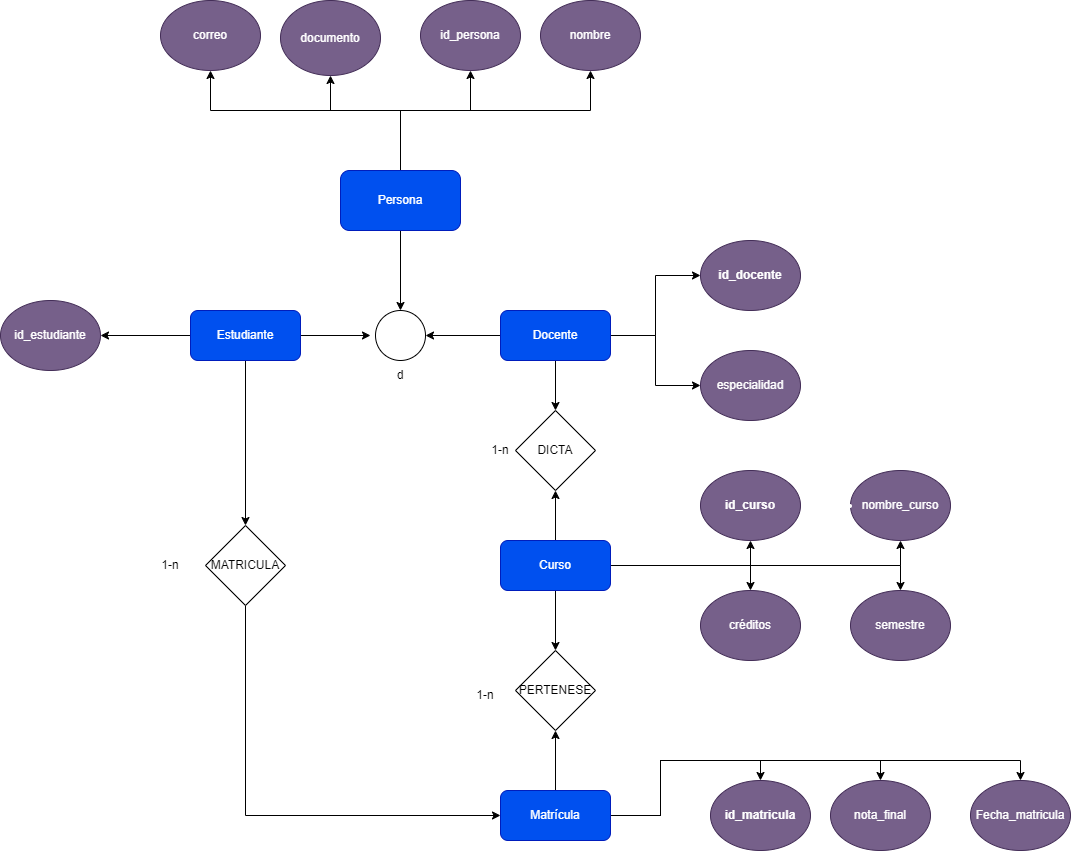

The diagram above was exported from draw.io. Its source (the exported page's mxGraphModel, read from the mxfile embedded in the PNG):
<mxGraphModel dx="2363" dy="1357" grid="1" gridSize="10" guides="1" tooltips="1" connect="1" arrows="1" fold="1" page="1" pageScale="1" pageWidth="1920" pageHeight="1080" math="0" shadow="0">
  <root>
    <mxCell id="0" />
    <mxCell id="1" parent="0" />
    <mxCell id="VfVAglVgnAJ1QlN0Wk1E-38" edge="1" parent="1" source="VfVAglVgnAJ1QlN0Wk1E-1" style="edgeStyle=orthogonalEdgeStyle;rounded=0;orthogonalLoop=1;jettySize=auto;html=1;entryX=1;entryY=0.5;entryDx=0;entryDy=0;" target="VfVAglVgnAJ1QlN0Wk1E-14">
      <mxGeometry relative="1" as="geometry" />
    </mxCell>
    <mxCell id="VfVAglVgnAJ1QlN0Wk1E-39" edge="1" parent="1" source="VfVAglVgnAJ1QlN0Wk1E-1" style="edgeStyle=orthogonalEdgeStyle;rounded=0;orthogonalLoop=1;jettySize=auto;html=1;entryX=0.5;entryY=0;entryDx=0;entryDy=0;" target="VfVAglVgnAJ1QlN0Wk1E-37">
      <mxGeometry relative="1" as="geometry" />
    </mxCell>
    <mxCell id="VfVAglVgnAJ1QlN0Wk1E-48" edge="1" parent="1" source="VfVAglVgnAJ1QlN0Wk1E-1" style="edgeStyle=orthogonalEdgeStyle;rounded=0;orthogonalLoop=1;jettySize=auto;html=1;">
      <mxGeometry relative="1" as="geometry">
        <mxPoint x="795" y="450" as="targetPoint" />
      </mxGeometry>
    </mxCell>
    <mxCell id="VfVAglVgnAJ1QlN0Wk1E-1" parent="1" style="rounded=1;whiteSpace=wrap;html=1;fillColor=#0050ef;fontColor=#ffffff;strokeColor=#001DBC;" value="Estudiante" vertex="1">
      <mxGeometry height="50" width="110" x="615" y="425" as="geometry" />
    </mxCell>
    <mxCell id="VfVAglVgnAJ1QlN0Wk1E-20" edge="1" parent="1" source="VfVAglVgnAJ1QlN0Wk1E-2" style="edgeStyle=orthogonalEdgeStyle;rounded=0;orthogonalLoop=1;jettySize=auto;html=1;entryX=0;entryY=0.5;entryDx=0;entryDy=0;" target="VfVAglVgnAJ1QlN0Wk1E-17">
      <mxGeometry relative="1" as="geometry" />
    </mxCell>
    <mxCell id="VfVAglVgnAJ1QlN0Wk1E-21" edge="1" parent="1" source="VfVAglVgnAJ1QlN0Wk1E-2" style="edgeStyle=orthogonalEdgeStyle;rounded=0;orthogonalLoop=1;jettySize=auto;html=1;entryX=0;entryY=0.5;entryDx=0;entryDy=0;" target="VfVAglVgnAJ1QlN0Wk1E-19">
      <mxGeometry relative="1" as="geometry" />
    </mxCell>
    <mxCell id="VfVAglVgnAJ1QlN0Wk1E-42" edge="1" parent="1" source="VfVAglVgnAJ1QlN0Wk1E-2" style="edgeStyle=orthogonalEdgeStyle;rounded=0;orthogonalLoop=1;jettySize=auto;html=1;entryX=0.5;entryY=0;entryDx=0;entryDy=0;" target="VfVAglVgnAJ1QlN0Wk1E-41">
      <mxGeometry relative="1" as="geometry" />
    </mxCell>
    <mxCell id="VfVAglVgnAJ1QlN0Wk1E-49" edge="1" parent="1" source="VfVAglVgnAJ1QlN0Wk1E-2" style="edgeStyle=orthogonalEdgeStyle;rounded=0;orthogonalLoop=1;jettySize=auto;html=1;entryX=1;entryY=0.5;entryDx=0;entryDy=0;" target="VfVAglVgnAJ1QlN0Wk1E-47">
      <mxGeometry relative="1" as="geometry" />
    </mxCell>
    <mxCell id="VfVAglVgnAJ1QlN0Wk1E-2" parent="1" style="rounded=1;whiteSpace=wrap;html=1;fillColor=#0050ef;fontColor=#ffffff;strokeColor=#001DBC;" value="Docente" vertex="1">
      <mxGeometry height="50" width="110" x="925" y="425" as="geometry" />
    </mxCell>
    <mxCell id="VfVAglVgnAJ1QlN0Wk1E-10" edge="1" parent="1" source="VfVAglVgnAJ1QlN0Wk1E-3" style="edgeStyle=orthogonalEdgeStyle;rounded=0;orthogonalLoop=1;jettySize=auto;html=1;entryX=0.5;entryY=1;entryDx=0;entryDy=0;" target="VfVAglVgnAJ1QlN0Wk1E-6">
      <mxGeometry relative="1" as="geometry">
        <Array as="points">
          <mxPoint x="825" y="225" />
          <mxPoint x="635" y="225" />
        </Array>
      </mxGeometry>
    </mxCell>
    <mxCell id="VfVAglVgnAJ1QlN0Wk1E-11" edge="1" parent="1" source="VfVAglVgnAJ1QlN0Wk1E-3" style="edgeStyle=orthogonalEdgeStyle;rounded=0;orthogonalLoop=1;jettySize=auto;html=1;entryX=0.5;entryY=1;entryDx=0;entryDy=0;" target="VfVAglVgnAJ1QlN0Wk1E-9">
      <mxGeometry relative="1" as="geometry">
        <Array as="points">
          <mxPoint x="825" y="225" />
          <mxPoint x="755" y="225" />
        </Array>
      </mxGeometry>
    </mxCell>
    <mxCell id="VfVAglVgnAJ1QlN0Wk1E-12" edge="1" parent="1" source="VfVAglVgnAJ1QlN0Wk1E-3" style="edgeStyle=orthogonalEdgeStyle;rounded=0;orthogonalLoop=1;jettySize=auto;html=1;entryX=0.5;entryY=1;entryDx=0;entryDy=0;" target="VfVAglVgnAJ1QlN0Wk1E-8">
      <mxGeometry relative="1" as="geometry">
        <Array as="points">
          <mxPoint x="825" y="225" />
          <mxPoint x="895" y="225" />
        </Array>
      </mxGeometry>
    </mxCell>
    <mxCell id="VfVAglVgnAJ1QlN0Wk1E-13" edge="1" parent="1" source="VfVAglVgnAJ1QlN0Wk1E-3" style="edgeStyle=orthogonalEdgeStyle;rounded=0;orthogonalLoop=1;jettySize=auto;html=1;" target="VfVAglVgnAJ1QlN0Wk1E-7">
      <mxGeometry relative="1" as="geometry">
        <Array as="points">
          <mxPoint x="825" y="225" />
          <mxPoint x="1015" y="225" />
        </Array>
      </mxGeometry>
    </mxCell>
    <mxCell id="VfVAglVgnAJ1QlN0Wk1E-50" edge="1" parent="1" source="VfVAglVgnAJ1QlN0Wk1E-3" style="edgeStyle=orthogonalEdgeStyle;rounded=0;orthogonalLoop=1;jettySize=auto;html=1;entryX=0.5;entryY=0;entryDx=0;entryDy=0;" target="VfVAglVgnAJ1QlN0Wk1E-47">
      <mxGeometry relative="1" as="geometry" />
    </mxCell>
    <mxCell id="VfVAglVgnAJ1QlN0Wk1E-3" parent="1" style="rounded=1;whiteSpace=wrap;html=1;fillColor=#0050ef;fontColor=#ffffff;strokeColor=#001DBC;" value="Persona" vertex="1">
      <mxGeometry height="60" width="120" x="765" y="285" as="geometry" />
    </mxCell>
    <mxCell id="VfVAglVgnAJ1QlN0Wk1E-26" edge="1" parent="1" source="VfVAglVgnAJ1QlN0Wk1E-4" style="edgeStyle=orthogonalEdgeStyle;rounded=0;orthogonalLoop=1;jettySize=auto;html=1;entryX=0.5;entryY=1;entryDx=0;entryDy=0;" target="VfVAglVgnAJ1QlN0Wk1E-23">
      <mxGeometry relative="1" as="geometry" />
    </mxCell>
    <mxCell id="VfVAglVgnAJ1QlN0Wk1E-27" edge="1" parent="1" source="VfVAglVgnAJ1QlN0Wk1E-4" style="edgeStyle=orthogonalEdgeStyle;rounded=0;orthogonalLoop=1;jettySize=auto;html=1;entryX=0.5;entryY=0;entryDx=0;entryDy=0;" target="VfVAglVgnAJ1QlN0Wk1E-24">
      <mxGeometry relative="1" as="geometry" />
    </mxCell>
    <mxCell id="VfVAglVgnAJ1QlN0Wk1E-28" edge="1" parent="1" source="VfVAglVgnAJ1QlN0Wk1E-4" style="edgeStyle=orthogonalEdgeStyle;rounded=0;orthogonalLoop=1;jettySize=auto;html=1;entryX=0.5;entryY=1;entryDx=0;entryDy=0;" target="VfVAglVgnAJ1QlN0Wk1E-22">
      <mxGeometry relative="1" as="geometry" />
    </mxCell>
    <mxCell id="VfVAglVgnAJ1QlN0Wk1E-29" edge="1" parent="1" source="VfVAglVgnAJ1QlN0Wk1E-4" style="edgeStyle=orthogonalEdgeStyle;rounded=0;orthogonalLoop=1;jettySize=auto;html=1;entryX=0.5;entryY=0;entryDx=0;entryDy=0;" target="VfVAglVgnAJ1QlN0Wk1E-25">
      <mxGeometry relative="1" as="geometry" />
    </mxCell>
    <mxCell id="VfVAglVgnAJ1QlN0Wk1E-43" edge="1" parent="1" source="VfVAglVgnAJ1QlN0Wk1E-4" style="edgeStyle=orthogonalEdgeStyle;rounded=0;orthogonalLoop=1;jettySize=auto;html=1;entryX=0.5;entryY=1;entryDx=0;entryDy=0;" target="VfVAglVgnAJ1QlN0Wk1E-41">
      <mxGeometry relative="1" as="geometry" />
    </mxCell>
    <mxCell id="VfVAglVgnAJ1QlN0Wk1E-45" edge="1" parent="1" source="VfVAglVgnAJ1QlN0Wk1E-4" style="edgeStyle=orthogonalEdgeStyle;rounded=0;orthogonalLoop=1;jettySize=auto;html=1;entryX=0.5;entryY=0;entryDx=0;entryDy=0;" target="VfVAglVgnAJ1QlN0Wk1E-44">
      <mxGeometry relative="1" as="geometry" />
    </mxCell>
    <mxCell id="VfVAglVgnAJ1QlN0Wk1E-4" parent="1" style="rounded=1;whiteSpace=wrap;html=1;fillColor=#0050ef;fontColor=#ffffff;strokeColor=#001DBC;" value="Curso" vertex="1">
      <mxGeometry height="50" width="110" x="925" y="655" as="geometry" />
    </mxCell>
    <mxCell id="VfVAglVgnAJ1QlN0Wk1E-34" edge="1" parent="1" source="VfVAglVgnAJ1QlN0Wk1E-5" style="edgeStyle=orthogonalEdgeStyle;rounded=0;orthogonalLoop=1;jettySize=auto;html=1;entryX=0.5;entryY=0;entryDx=0;entryDy=0;" target="VfVAglVgnAJ1QlN0Wk1E-30">
      <mxGeometry relative="1" as="geometry" />
    </mxCell>
    <mxCell id="VfVAglVgnAJ1QlN0Wk1E-35" edge="1" parent="1" source="VfVAglVgnAJ1QlN0Wk1E-5" style="edgeStyle=orthogonalEdgeStyle;rounded=0;orthogonalLoop=1;jettySize=auto;html=1;entryX=0.5;entryY=0;entryDx=0;entryDy=0;" target="VfVAglVgnAJ1QlN0Wk1E-33">
      <mxGeometry relative="1" as="geometry">
        <Array as="points">
          <mxPoint x="1085" y="930" />
          <mxPoint x="1085" y="875" />
          <mxPoint x="1305" y="875" />
        </Array>
      </mxGeometry>
    </mxCell>
    <mxCell id="VfVAglVgnAJ1QlN0Wk1E-36" edge="1" parent="1" source="VfVAglVgnAJ1QlN0Wk1E-5" style="edgeStyle=orthogonalEdgeStyle;rounded=0;orthogonalLoop=1;jettySize=auto;html=1;entryX=0.5;entryY=0;entryDx=0;entryDy=0;" target="VfVAglVgnAJ1QlN0Wk1E-32">
      <mxGeometry relative="1" as="geometry">
        <Array as="points">
          <mxPoint x="1085" y="930" />
          <mxPoint x="1085" y="875" />
          <mxPoint x="1445" y="875" />
        </Array>
      </mxGeometry>
    </mxCell>
    <mxCell id="VfVAglVgnAJ1QlN0Wk1E-46" edge="1" parent="1" source="VfVAglVgnAJ1QlN0Wk1E-5" style="edgeStyle=orthogonalEdgeStyle;rounded=0;orthogonalLoop=1;jettySize=auto;html=1;entryX=0.5;entryY=1;entryDx=0;entryDy=0;" target="VfVAglVgnAJ1QlN0Wk1E-44">
      <mxGeometry relative="1" as="geometry" />
    </mxCell>
    <mxCell id="VfVAglVgnAJ1QlN0Wk1E-5" parent="1" style="rounded=1;whiteSpace=wrap;html=1;fillColor=#0050ef;fontColor=#ffffff;strokeColor=#001DBC;" value="Matrícula" vertex="1">
      <mxGeometry height="50" width="110" x="925" y="905" as="geometry" />
    </mxCell>
    <mxCell id="VfVAglVgnAJ1QlN0Wk1E-6" parent="1" style="ellipse;whiteSpace=wrap;html=1;fillColor=#76608a;fontColor=#ffffff;strokeColor=#432D57;" value="correo" vertex="1">
      <mxGeometry height="70" width="100" x="585" y="115" as="geometry" />
    </mxCell>
    <mxCell id="VfVAglVgnAJ1QlN0Wk1E-7" parent="1" style="ellipse;whiteSpace=wrap;html=1;fillColor=#76608a;fontColor=#ffffff;strokeColor=#432D57;" value="nombre" vertex="1">
      <mxGeometry height="70" width="100" x="965" y="115" as="geometry" />
    </mxCell>
    <mxCell id="VfVAglVgnAJ1QlN0Wk1E-8" parent="1" style="ellipse;whiteSpace=wrap;html=1;fillColor=#76608a;fontColor=#ffffff;strokeColor=#432D57;" value="id_persona" vertex="1">
      <mxGeometry height="70" width="100" x="845" y="115" as="geometry" />
    </mxCell>
    <mxCell id="VfVAglVgnAJ1QlN0Wk1E-9" parent="1" style="ellipse;whiteSpace=wrap;html=1;fillColor=#76608a;fontColor=#ffffff;strokeColor=#432D57;" value="documento" vertex="1">
      <mxGeometry height="75" width="100" x="705" y="115" as="geometry" />
    </mxCell>
    <mxCell id="VfVAglVgnAJ1QlN0Wk1E-14" parent="1" style="ellipse;whiteSpace=wrap;html=1;fillColor=#76608a;fontColor=#ffffff;strokeColor=#432D57;" value="id_estudiante" vertex="1">
      <mxGeometry height="70" width="100" x="425" y="415" as="geometry" />
    </mxCell>
    <mxCell id="VfVAglVgnAJ1QlN0Wk1E-17" parent="1" style="ellipse;whiteSpace=wrap;html=1;fillColor=#76608a;fontColor=#ffffff;strokeColor=#432D57;" value="&lt;strong data-start=&quot;638&quot; data-end=&quot;652&quot;&gt;id_docente&lt;/strong&gt;" vertex="1">
      <mxGeometry height="70" width="100" x="1125" y="355" as="geometry" />
    </mxCell>
    <mxCell id="VfVAglVgnAJ1QlN0Wk1E-19" parent="1" style="ellipse;whiteSpace=wrap;html=1;fillColor=#76608a;fontColor=#ffffff;strokeColor=#432D57;" value="especialidad" vertex="1">
      <mxGeometry height="70" width="100" x="1125" y="465" as="geometry" />
    </mxCell>
    <mxCell id="VfVAglVgnAJ1QlN0Wk1E-22" parent="1" style="ellipse;whiteSpace=wrap;html=1;fillColor=#76608a;fontColor=#ffffff;strokeColor=#432D57;" value="&lt;strong data-start=&quot;696&quot; data-end=&quot;708&quot;&gt;id_curso&lt;/strong&gt;" vertex="1">
      <mxGeometry height="70" width="100" x="1125" y="585" as="geometry" />
    </mxCell>
    <mxCell id="VfVAglVgnAJ1QlN0Wk1E-23" parent="1" style="ellipse;whiteSpace=wrap;html=1;fillColor=#76608a;fontColor=#ffffff;strokeColor=#432D57;" value="&lt;li data-start=&quot;721&quot; data-end=&quot;735&quot;&gt;&lt;p data-start=&quot;723&quot; data-end=&quot;735&quot;&gt;nombre_curso&lt;/p&gt;&lt;/li&gt;" vertex="1">
      <mxGeometry height="70" width="100" x="1275" y="585" as="geometry" />
    </mxCell>
    <mxCell id="VfVAglVgnAJ1QlN0Wk1E-24" parent="1" style="ellipse;whiteSpace=wrap;html=1;fillColor=#76608a;fontColor=#ffffff;strokeColor=#432D57;" value="semestre" vertex="1">
      <mxGeometry height="70" width="100" x="1275" y="705" as="geometry" />
    </mxCell>
    <mxCell id="VfVAglVgnAJ1QlN0Wk1E-25" parent="1" style="ellipse;whiteSpace=wrap;html=1;fillColor=#76608a;fontColor=#ffffff;strokeColor=#432D57;" value="créditos" vertex="1">
      <mxGeometry height="70" width="100" x="1125" y="705" as="geometry" />
    </mxCell>
    <mxCell id="VfVAglVgnAJ1QlN0Wk1E-30" parent="1" style="ellipse;whiteSpace=wrap;html=1;fillColor=#76608a;fontColor=#ffffff;strokeColor=#432D57;" value="&lt;strong data-start=&quot;778&quot; data-end=&quot;794&quot;&gt;id_matricula&lt;/strong&gt;" vertex="1">
      <mxGeometry height="70" width="100" x="1135" y="895" as="geometry" />
    </mxCell>
    <mxCell id="VfVAglVgnAJ1QlN0Wk1E-32" parent="1" style="ellipse;whiteSpace=wrap;html=1;fillColor=#76608a;fontColor=#ffffff;strokeColor=#432D57;" value="&lt;li data-start=&quot;807&quot; data-end=&quot;824&quot;&gt;&lt;p data-start=&quot;809&quot; data-end=&quot;824&quot;&gt;&lt;span style=&quot;background-color: transparent; color: light-dark(rgb(255, 255, 255), rgb(18, 18, 18));&quot;&gt;Fecha_matricula&lt;/span&gt;&lt;/p&gt;&lt;/li&gt;" vertex="1">
      <mxGeometry height="70" width="100" x="1395" y="895" as="geometry" />
    </mxCell>
    <mxCell id="VfVAglVgnAJ1QlN0Wk1E-33" parent="1" style="ellipse;whiteSpace=wrap;html=1;fillColor=#76608a;fontColor=#ffffff;strokeColor=#432D57;" value="nota_final" vertex="1">
      <mxGeometry height="70" width="100" x="1255" y="895" as="geometry" />
    </mxCell>
    <mxCell id="VfVAglVgnAJ1QlN0Wk1E-40" edge="1" parent="1" source="VfVAglVgnAJ1QlN0Wk1E-37" style="edgeStyle=orthogonalEdgeStyle;rounded=0;orthogonalLoop=1;jettySize=auto;html=1;entryX=0;entryY=0.5;entryDx=0;entryDy=0;exitX=0.5;exitY=1;exitDx=0;exitDy=0;" target="VfVAglVgnAJ1QlN0Wk1E-5">
      <mxGeometry relative="1" as="geometry" />
    </mxCell>
    <mxCell id="VfVAglVgnAJ1QlN0Wk1E-37" parent="1" style="rhombus;whiteSpace=wrap;html=1;" value="MATRICULA" vertex="1">
      <mxGeometry height="80" width="80" x="630" y="640" as="geometry" />
    </mxCell>
    <mxCell id="VfVAglVgnAJ1QlN0Wk1E-41" parent="1" style="rhombus;whiteSpace=wrap;html=1;" value="DICTA" vertex="1">
      <mxGeometry height="80" width="80" x="940" y="525" as="geometry" />
    </mxCell>
    <mxCell id="VfVAglVgnAJ1QlN0Wk1E-44" parent="1" style="rhombus;whiteSpace=wrap;html=1;" value="PERTENESE" vertex="1">
      <mxGeometry height="80" width="80" x="940" y="765" as="geometry" />
    </mxCell>
    <mxCell id="VfVAglVgnAJ1QlN0Wk1E-47" parent="1" style="ellipse;whiteSpace=wrap;html=1;aspect=fixed;" value="" vertex="1">
      <mxGeometry height="50" width="50" x="800" y="425" as="geometry" />
    </mxCell>
    <mxCell id="VfVAglVgnAJ1QlN0Wk1E-51" parent="1" style="text;html=1;whiteSpace=wrap;strokeColor=none;fillColor=none;align=center;verticalAlign=middle;rounded=0;" value="1-n" vertex="1">
      <mxGeometry height="30" width="60" x="565" y="665" as="geometry" />
    </mxCell>
    <mxCell id="VfVAglVgnAJ1QlN0Wk1E-52" parent="1" style="text;html=1;whiteSpace=wrap;strokeColor=none;fillColor=none;align=center;verticalAlign=middle;rounded=0;" value="1-n" vertex="1">
      <mxGeometry height="30" width="60" x="880" y="795" as="geometry" />
    </mxCell>
    <mxCell id="VfVAglVgnAJ1QlN0Wk1E-53" parent="1" style="text;html=1;whiteSpace=wrap;strokeColor=none;fillColor=none;align=center;verticalAlign=middle;rounded=0;" value="1-n" vertex="1">
      <mxGeometry height="30" width="60" x="895" y="550" as="geometry" />
    </mxCell>
    <mxCell id="VfVAglVgnAJ1QlN0Wk1E-54" parent="1" style="text;html=1;whiteSpace=wrap;strokeColor=none;fillColor=none;align=center;verticalAlign=middle;rounded=0;" value="d" vertex="1">
      <mxGeometry height="30" width="60" x="795" y="475" as="geometry" />
    </mxCell>
  </root>
</mxGraphModel>